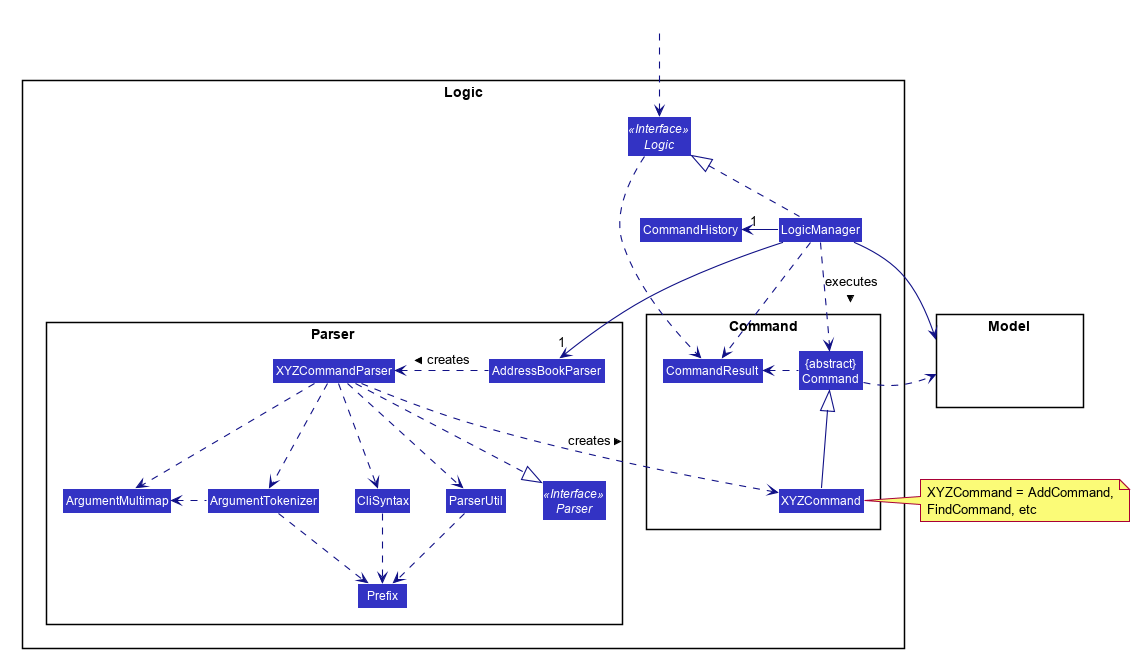

The diagram above was rendered by PlantUML. Its source (embedded in the PNG):
@startuml








skinparam BackgroundColor #FFFFFFF

skinparam Shadowing false

skinparam Class {
    FontColor #FFFFFF
    BorderThickness 1
    BorderColor #FFFFFF
    StereotypeFontColor #FFFFFF
}

skinparam Actor {
    BorderColor #000000
    Color #000000
}

skinparam Sequence {
    MessageAlign center
    BoxFontSize 15
    BoxPadding 0
    BoxFontColor #FFFFFF
}

skinparam Participant {
    FontColor #FFFFFFF
    Padding 20
}

skinparam MinClassWidth 50
skinparam ParticipantPadding 10
skinparam Shadowing false
skinparam DefaultTextAlignment center
skinparam packageStyle Rectangle

hide footbox
hide members
hide circle


skinparam arrowThickness 1.1
skinparam arrowColor #101086
skinparam classBackgroundColor #3333C4
skinparam packageStyle Rectangle
hide members
hide circle
package Logic {

package Parser {
Interface Parser <<Interface>>
Class AddressBookParser
Class XYZCommandParser
Class CliSyntax
Class ParserUtil
Class ArgumentMultimap
Class ArgumentTokenizer
Class Prefix
}

package Command {
Class XYZCommand
Class CommandResult
Class "{abstract}\nCommand" as Command
}

Interface Logic <<Interface>>
Class LogicManager
Class CommandHistory
}

package Model{
Class HiddenModel #FFFFFF
hide circle
}

Class HiddenOutside #FFFFFF
HiddenOutside ..> Logic

LogicManager .up.|> Logic
LogicManager -left->"1" CommandHistory
LogicManager -->"1" AddressBookParser
AddressBookParser .left.> XYZCommandParser: creates >

XYZCommandParser ..> XYZCommand : creates >
XYZCommandParser ..|> Parser
XYZCommandParser ..> ArgumentMultimap
XYZCommandParser ..> ArgumentTokenizer
ArgumentTokenizer .left.> ArgumentMultimap
XYZCommandParser ..> CliSyntax
CliSyntax ..> Prefix
XYZCommandParser ..> ParserUtil
ParserUtil .down.> Prefix
ArgumentTokenizer .down.> Prefix
XYZCommand -up-|> Command
LogicManager ..> Command : executes >

LogicManager --> Model
Command .right.> Model
note right of XYZCommand: XYZCommand = AddCommand, \nFindCommand, etc

Logic ..> CommandResult
LogicManager .down.> CommandResult
Command .left.> CommandResult
CommandResult -[hidden]-> Parser
@enduml